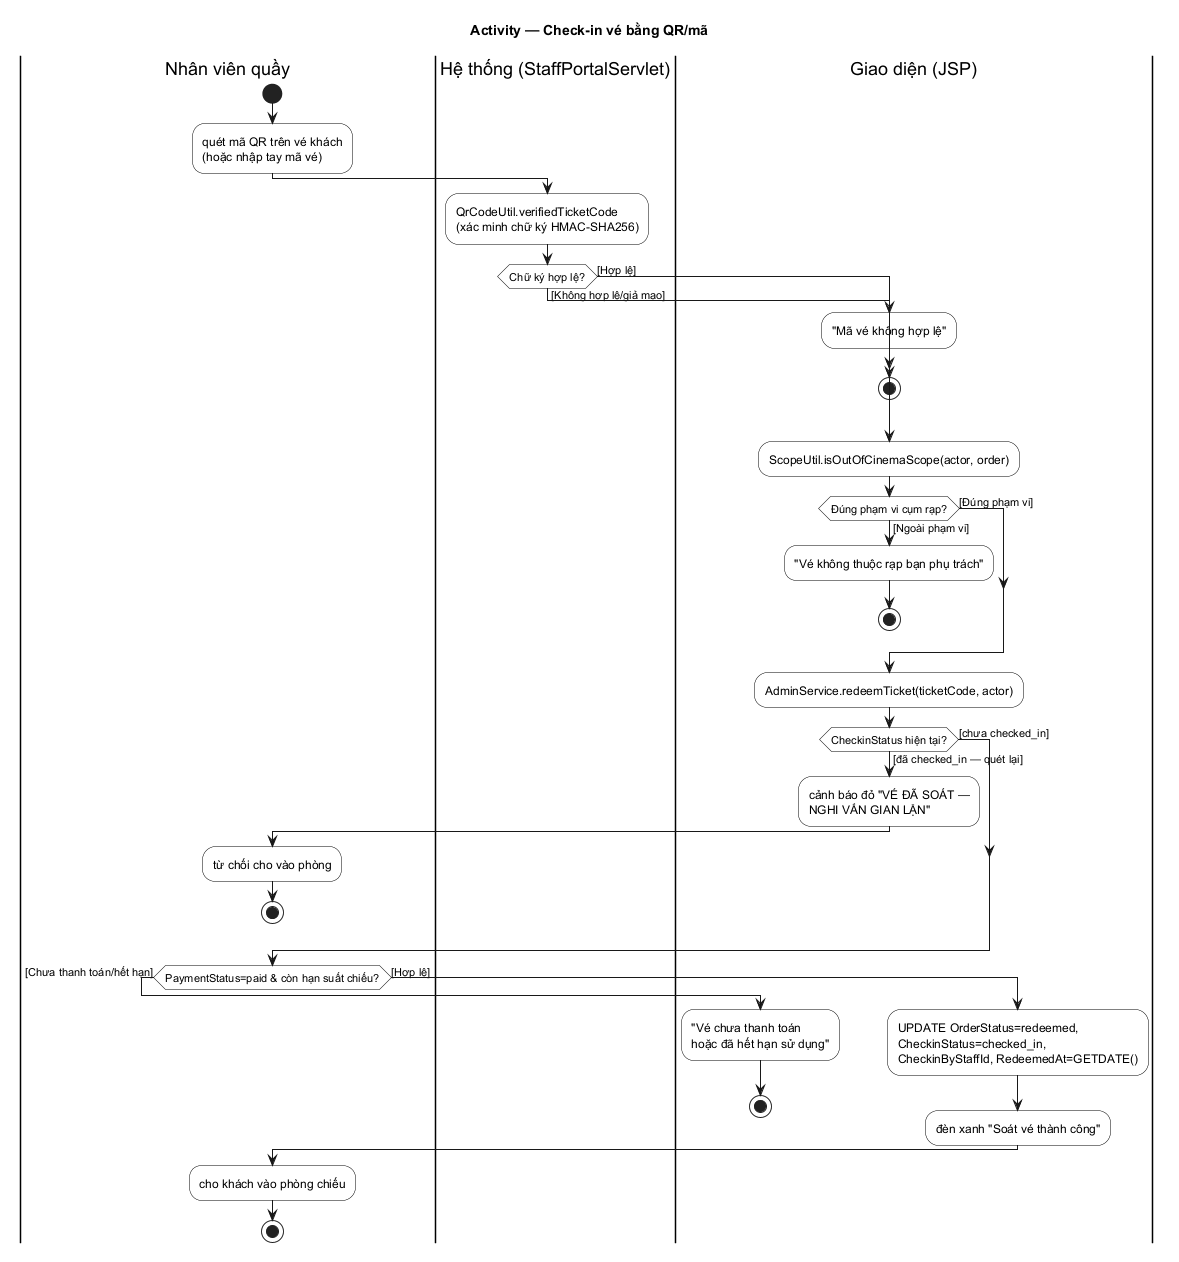

The diagram above was rendered by PlantUML. Its source (embedded in the PNG):
@startuml ACT_08_CheckinVeBangQR
title Activity — Check-in vé bằng QR/mã
skinparam monochrome true
skinparam shadowing false
skinparam defaultFontName SansSerif
skinparam ArrowThickness 1
skinparam activity {
  BorderColor black
  BackgroundColor white
  DiamondBorderColor black
}

|Nhân viên quầy|
start
:quét mã QR trên vé khách\n(hoặc nhập tay mã vé);

|Hệ thống (StaffPortalServlet)|
:QrCodeUtil.verifiedTicketCode\n(xác minh chữ ký HMAC-SHA256);
if (Chữ ký hợp lệ?) then ([Không hợp lệ/giả mạo])
  |Giao diện (JSP)|
  :"Mã vé không hợp lệ";
  stop
else ([Hợp lệ])
endif
:ScopeUtil.isOutOfCinemaScope(actor, order);
if (Đúng phạm vi cụm rạp?) then ([Ngoài phạm vi])
  |Giao diện (JSP)|
  :"Vé không thuộc rạp bạn phụ trách";
  stop
else ([Đúng phạm vi])
endif
:AdminService.redeemTicket(ticketCode, actor);
if (CheckinStatus hiện tại?) then ([đã checked_in — quét lại])
  |Giao diện (JSP)|
  :cảnh báo đỏ "VÉ ĐÃ SOÁT —\nNGHI VẤN GIAN LẬN";
  |Nhân viên quầy|
  :từ chối cho vào phòng;
  stop
else ([chưa checked_in])
endif
if (PaymentStatus=paid & còn hạn suất chiếu?) then ([Chưa thanh toán/hết hạn])
  |Giao diện (JSP)|
  :"Vé chưa thanh toán\nhoặc đã hết hạn sử dụng";
  stop
else ([Hợp lệ])
  :UPDATE OrderStatus=redeemed,\nCheckinStatus=checked_in,\nCheckinByStaffId, RedeemedAt=GETDATE();
  |Giao diện (JSP)|
  :đèn xanh "Soát vé thành công";
endif

|Nhân viên quầy|
:cho khách vào phòng chiếu;
stop
@enduml